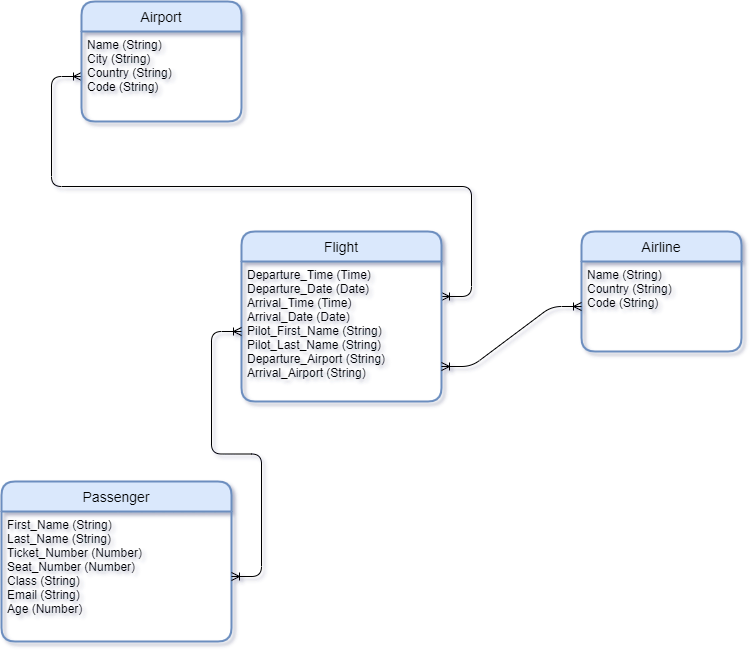

The diagram above was exported from draw.io. Its source (the exported page's mxGraphModel, read from the mxfile embedded in the PNG):
<mxGraphModel dx="1006" dy="717" grid="1" gridSize="10" guides="1" tooltips="1" connect="1" arrows="1" fold="1" page="1" pageScale="1" pageWidth="850" pageHeight="1100" math="0" shadow="0">
  <root>
    <mxCell id="0" />
    <mxCell id="1" parent="0" />
    <mxCell id="B8WjdT0yzG8V3y6RxI5F-1" value="" style="edgeStyle=entityRelationEdgeStyle;fontSize=12;html=1;endArrow=ERoneToMany;startArrow=ERoneToMany;entryX=0;entryY=0.5;entryDx=0;entryDy=0;exitX=1;exitY=0.25;exitDx=0;exitDy=0;" parent="1" source="PZ0ZtJk7U974CZc2FM_F-2" target="PZ0ZtJk7U974CZc2FM_F-4" edge="1">
      <mxGeometry width="100" height="100" relative="1" as="geometry">
        <mxPoint x="460" y="140" as="sourcePoint" />
        <mxPoint x="210" y="210" as="targetPoint" />
      </mxGeometry>
    </mxCell>
    <mxCell id="PZ0ZtJk7U974CZc2FM_F-1" value="Flight" style="swimlane;childLayout=stackLayout;horizontal=1;startSize=30;horizontalStack=0;rounded=1;fontSize=14;fontStyle=0;strokeWidth=2;resizeParent=0;resizeLast=1;shadow=0;dashed=0;align=center;fillColor=#dae8fc;strokeColor=#6c8ebf;" parent="1" vertex="1">
      <mxGeometry x="280" y="270" width="200" height="170" as="geometry" />
    </mxCell>
    <mxCell id="PZ0ZtJk7U974CZc2FM_F-2" value="Departure_Time (Time)&#10;Departure_Date (Date)&#10;Arrival_Time (Time)&#10;Arrival_Date (Date)&#10;Pilot_First_Name (String)&#10;Pilot_Last_Name (String)&#10;Departure_Airport (String)&#10;Arrival_Airport (String)&#10;" style="align=left;strokeColor=none;fillColor=none;spacingLeft=4;fontSize=12;verticalAlign=top;resizable=0;rotatable=0;part=1;" parent="PZ0ZtJk7U974CZc2FM_F-1" vertex="1">
      <mxGeometry y="30" width="200" height="140" as="geometry" />
    </mxCell>
    <mxCell id="PZ0ZtJk7U974CZc2FM_F-7" value="Passenger" style="swimlane;childLayout=stackLayout;horizontal=1;startSize=30;horizontalStack=0;rounded=1;fontSize=14;fontStyle=0;strokeWidth=2;resizeParent=0;resizeLast=1;shadow=0;dashed=0;align=center;fillColor=#dae8fc;strokeColor=#6c8ebf;" parent="1" vertex="1">
      <mxGeometry x="40" y="520" width="230" height="160" as="geometry" />
    </mxCell>
    <mxCell id="PZ0ZtJk7U974CZc2FM_F-8" value="First_Name (String)&#10;Last_Name (String)&#10;Ticket_Number (Number)&#10;Seat_Number (Number)&#10;Class (String)&#10;Email (String)&#10;Age (Number)" style="align=left;strokeColor=none;fillColor=none;spacingLeft=4;fontSize=12;verticalAlign=top;resizable=0;rotatable=0;part=1;" parent="PZ0ZtJk7U974CZc2FM_F-7" vertex="1">
      <mxGeometry y="30" width="230" height="130" as="geometry" />
    </mxCell>
    <mxCell id="B8WjdT0yzG8V3y6RxI5F-4" value="" style="edgeStyle=entityRelationEdgeStyle;fontSize=12;html=1;endArrow=ERoneToMany;startArrow=ERoneToMany;entryX=0;entryY=0.5;entryDx=0;entryDy=0;exitX=1;exitY=0.5;exitDx=0;exitDy=0;" parent="1" source="PZ0ZtJk7U974CZc2FM_F-8" target="PZ0ZtJk7U974CZc2FM_F-2" edge="1">
      <mxGeometry width="100" height="100" relative="1" as="geometry">
        <mxPoint x="290" y="600" as="sourcePoint" />
        <mxPoint x="390" y="500" as="targetPoint" />
      </mxGeometry>
    </mxCell>
    <mxCell id="PZ0ZtJk7U974CZc2FM_F-3" value="Airport" style="swimlane;childLayout=stackLayout;horizontal=1;startSize=30;horizontalStack=0;rounded=1;fontSize=14;fontStyle=0;strokeWidth=2;resizeParent=0;resizeLast=1;shadow=0;dashed=0;align=center;fillColor=#dae8fc;strokeColor=#6c8ebf;" parent="1" vertex="1">
      <mxGeometry x="120" y="40" width="160" height="120" as="geometry" />
    </mxCell>
    <mxCell id="PZ0ZtJk7U974CZc2FM_F-4" value="Name (String)&#10;City (String)&#10;Country (String)&#10;Code (String)&#10;" style="align=left;strokeColor=none;fillColor=none;spacingLeft=4;fontSize=12;verticalAlign=top;resizable=0;rotatable=0;part=1;" parent="PZ0ZtJk7U974CZc2FM_F-3" vertex="1">
      <mxGeometry y="30" width="160" height="90" as="geometry" />
    </mxCell>
    <mxCell id="PZ0ZtJk7U974CZc2FM_F-5" value="Airline" style="swimlane;childLayout=stackLayout;horizontal=1;startSize=30;horizontalStack=0;rounded=1;fontSize=14;fontStyle=0;strokeWidth=2;resizeParent=0;resizeLast=1;shadow=0;dashed=0;align=center;fillColor=#dae8fc;strokeColor=#6c8ebf;" parent="1" vertex="1">
      <mxGeometry x="620" y="270" width="160" height="120" as="geometry" />
    </mxCell>
    <mxCell id="PZ0ZtJk7U974CZc2FM_F-6" value="Name (String)&#10;Country (String)&#10;Code (String)" style="align=left;strokeColor=none;fillColor=none;spacingLeft=4;fontSize=12;verticalAlign=top;resizable=0;rotatable=0;part=1;" parent="PZ0ZtJk7U974CZc2FM_F-5" vertex="1">
      <mxGeometry y="30" width="160" height="90" as="geometry" />
    </mxCell>
    <mxCell id="B8WjdT0yzG8V3y6RxI5F-5" value="" style="edgeStyle=entityRelationEdgeStyle;fontSize=12;html=1;endArrow=ERoneToMany;startArrow=ERoneToMany;entryX=0;entryY=0.5;entryDx=0;entryDy=0;exitX=1;exitY=0.75;exitDx=0;exitDy=0;" parent="1" source="PZ0ZtJk7U974CZc2FM_F-2" target="PZ0ZtJk7U974CZc2FM_F-6" edge="1">
      <mxGeometry width="100" height="100" relative="1" as="geometry">
        <mxPoint x="520" y="390" as="sourcePoint" />
        <mxPoint x="580" y="470" as="targetPoint" />
      </mxGeometry>
    </mxCell>
  </root>
</mxGraphModel>